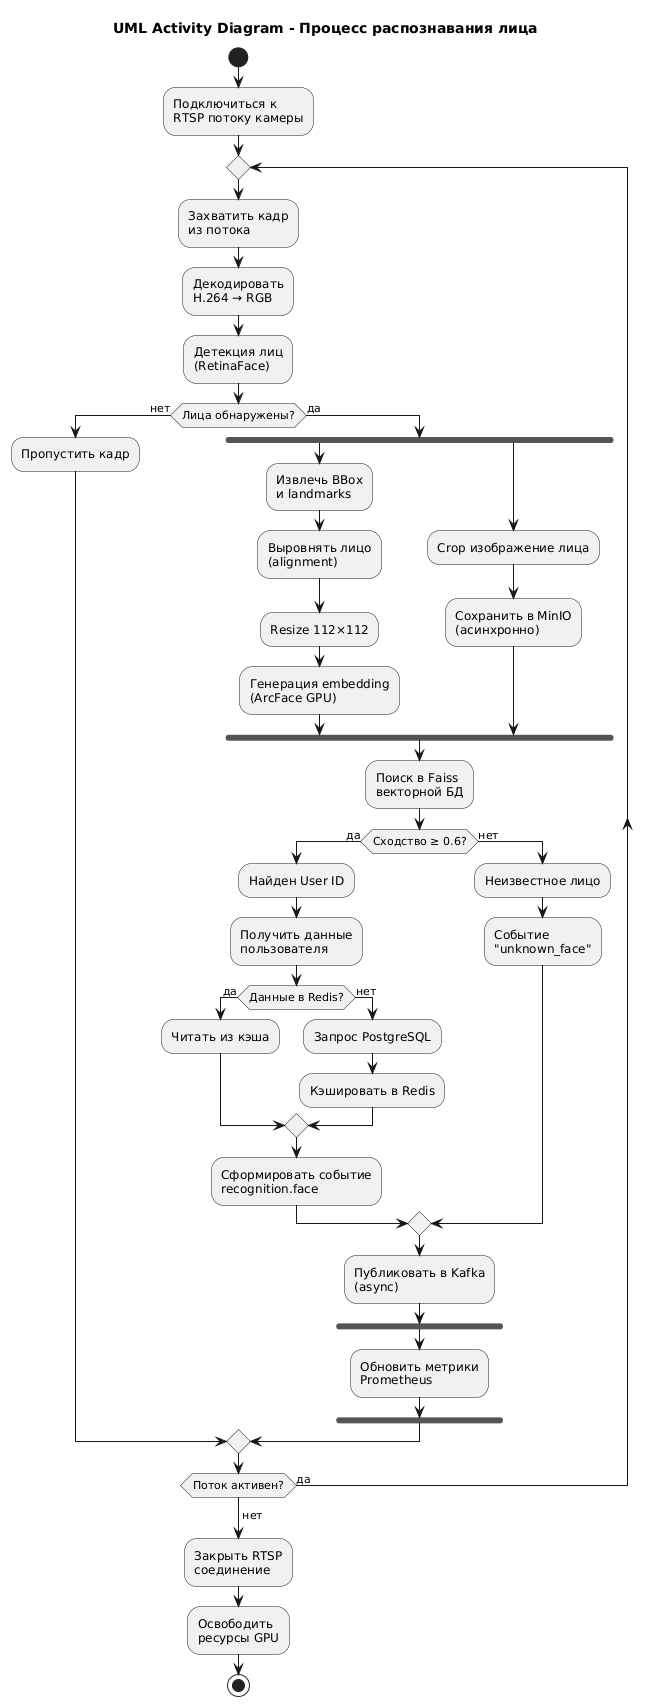

The diagram above was rendered by PlantUML. Its source (embedded in the PNG):
@startuml
title UML Activity Diagram - Процесс распознавания лица

|Recognition Service|
start

:Подключиться к\nRTSP потоку камеры;


repeat
  :Захватить кадр\nиз потока;
    
  :Декодировать\nH.264 → RGB;
  
  :Детекция лиц\n(RetinaFace);
  
  if (Лица обнаружены?) then (нет)
    :Пропустить кадр;
  else (да)
    
    fork
      :Извлечь BBox\nи landmarks;
      
      :Выровнять лицо\n(alignment);
      
      :Resize 112×112;
      
      :Генерация embedding\n(ArcFace GPU);
          
    fork again
      :Crop изображение лица;
      
      :Сохранить в MinIO\n(асинхронно);
      
    end fork
    
    :Поиск в Faiss\nвекторной БД;
    
    
    if (Сходство ≥ 0.6?) then (да)
      :Найден User ID;
      
      :Получить данные\nпользователя;
      
      if (Данные в Redis?) then (да)
        :Читать из кэша;
      else (нет)
        :Запрос PostgreSQL;
        :Кэшировать в Redis;
      endif
      
      :Сформировать событие\nrecognition.face;
      
      
    else (нет)
      :Неизвестное лицо;
      
      :Событие\n"unknown_face";
      
     
    endif
    
    :Публиковать в Kafka\n(async);
    
    fork
      :Обновить метрики\nPrometheus;
    end fork
    
  endif
  
repeat while (Поток активен?) is (да)
->нет;

:Закрыть RTSP\nсоединение;

:Освободить\nресурсы GPU;

stop
@enduml